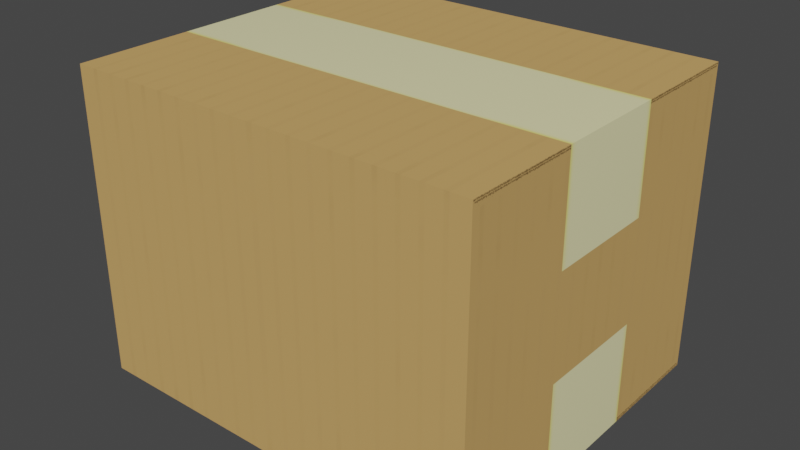 # Source: Box_1.blend  (saved by Blender 3.0.42; exported with 4.5.12 LTS)
import bpy
from mathutils import Matrix  # noqa: F401  (used for matrix-valued properties, if any)

bpy.ops.wm.read_factory_settings(use_empty=True)
scene = bpy.context.scene
scene.name = 'Scene'

# ---- collections
col_collection = bpy.data.collections.new('Collection'); scene.collection.children.link(col_collection)

# ---- images (referenced by path relative to the original .blend; pixels are not part of the script)
import os
ASSET_DIR = os.environ.get("B2B_ASSET_DIR", "")  # directory of the original .blend (textures are referenced by path, not embedded)
HERE = os.path.dirname(os.path.abspath(__file__))  # packed textures are extracted next to this script under _unpacked/

def load_image(name, relpath, width, height, colorspace="sRGB"):
    """Load a texture the original file referenced (path relative to the .blend, or extracted next to this script)."""
    p = next((c for c in (os.path.join(HERE, relpath), os.path.join(ASSET_DIR, relpath)) if relpath and os.path.exists(c)), "")
    if p:
        img = bpy.data.images.load(p, check_existing=True)
        img.name = name
    else:  # same state as the original file: an image datablock whose file is absent (Cycles renders it pink)
        img = bpy.data.images.new(name, width, height)
        img.source = "FILE"
        img.filepath = "//" + (relpath or name)
    img.colorspace_settings.name = colorspace
    return img
img_box_1_color = load_image('Box_1_Color', '_unpacked/Box_1_Color.02d45021.png', 2048, 2048, 'sRGB')
img_box_1_specular = load_image('Box_1_Specular', '_unpacked/Box_1_Specular.fc10d295.png', 2048, 2048, 'Non-Color')
img_box_1_roughness = load_image('Box_1_Roughness', '_unpacked/Box_1_Roughness.20befe75.png', 2048, 2048, 'Non-Color')

# ---- materials (node trees are filled in below, after node groups)
mat_box_1 = bpy.data.materials.new('Box_1')
mat_box_1.alpha_threshold = 0.0
mat_box_1.use_transparent_shadow = False
mat_box_1.line_color = (0.0, 0.0, 0.0, 1.0)

# ---- material node trees
mat_box_1.use_nodes = True; mat_box_1.node_tree.nodes.clear()
_N = mat_box_1.node_tree.nodes; _L = mat_box_1.node_tree.links
n0 = _N.new('ShaderNodeOutputMaterial'); n0.name = 'Material Output'; n0.location = (300, 300)
n1 = _N.new('ShaderNodeBsdfPrincipled'); n1.name = 'Principled BSDF'; n1.location = (10, 300)
n1.distribution = 'GGX'
n1.subsurface_method = 'RANDOM_WALK_SKIN'
n1.inputs[3].default_value = 1.45
n1.inputs[27].default_value = (0.0, 0.0, 0.0, 1.0)
n1.inputs[28].default_value = 1.0
n2 = _N.new('ShaderNodeTexImage'); n2.name = 'Image Texture'; n2.location = (-280, 280)
n2.image = img_box_1_color
n3 = _N.new('ShaderNodeTexImage'); n3.name = 'Image Texture.001'; n3.location = (-544, 64)
n3.image = img_box_1_specular
n4 = _N.new('ShaderNodeTexImage'); n4.name = 'Image Texture.002'; n4.location = (-280, 17)
n4.image = img_box_1_roughness
_L.new(n1.outputs[0], n0.inputs[0])
_L.new(n2.outputs[0], n1.inputs[0])
_L.new(n3.outputs[0], n1.inputs[13])
_L.new(n4.outputs[0], n1.inputs[2])
n0.is_active_output = True

# ---- world
world_world = bpy.data.worlds.new('World'); scene.world = world_world
world_world.use_nodes = True; world_world.node_tree.nodes.clear()
_N = world_world.node_tree.nodes; _L = world_world.node_tree.links
n0 = _N.new('ShaderNodeOutputWorld'); n0.name = 'World Output'; n0.location = (300, 300)
n1 = _N.new('ShaderNodeBackground'); n1.name = 'Background'; n1.location = (10, 300)
n1.inputs[0].default_value = (0.05088, 0.05088, 0.05088, 1.0)
_L.new(n1.outputs[0], n0.inputs[0])
n0.is_active_output = True
world_world.color = (0.05088, 0.05088, 0.05088)
world_world.use_sun_shadow = False
world_world.sun_shadow_jitter_overblur = 0.0

# ---- meshes
me_box_1 = bpy.data.meshes.new('Box_1')
me_box_1.from_pydata([(1.0, 0.85, 0.75), (1.0, 0.85, -0.75), (1.0, -0.85, 0.75), (1.0, -0.85, -0.75), (-1.0, 0.85, 0.75), (-1.0, 0.85, -0.75), (-1.0, -0.85, 0.75), (-1.0, -0.85, -0.75)], [], [(4, 6, 2, 0), (1, 3, 7, 5), (7, 6, 4, 5), (1, 0, 2, 3), (3, 2, 6, 7), (5, 4, 0, 1)])
_uv = me_box_1.uv_layers.new(name='UVMap')
_uv.uv.foreach_set('vector', [0.875, 0.5, 0.875, 0.75, 0.625, 0.75, 0.625, 0.5, 0.375, 0.5, 0.375, 0.75, 0.125, 0.75, 0.125, 0.5, 0.375, 0.0, 0.625, 0.0, 0.625, 0.25, 0.375, 0.25, 0.375, 0.5, 0.625, 0.5, 0.625, 0.75, 0.375, 0.75, 0.375, 0.75, 0.625, 0.75, 0.625, 1.0, 0.375, 1.0, 0.375, 0.25, 0.625, 0.25, 0.625, 0.5, 0.375, 0.5])
me_box_1.materials.append(mat_box_1)
me_box_1.use_remesh_preserve_volume = False
me_box_1.use_remesh_preserve_attributes = False
me_box_1.use_mirror_x = True
me_box_1.use_mirror_y = True
me_box_1.use_mirror_z = True
me_box_1.use_mirror_vertex_groups = False
me_box_1.use_paint_bone_selection = False
me_box_1.use_paint_mask = True
me_box_1.update()

# ---- objects
ob_box_1 = bpy.data.objects.new('Box_1', me_box_1)

# ---- transforms, parenting, visibility, modifiers, constraints
ob_box_1.location = (0.0, 0.0, 0.0)
ob_box_1.lock_rotations_4d = False
ob_box_1.empty_display_type = 'ARROWS'
ob_box_1.lineart.crease_threshold = 0.0
ob_box_1.use_mesh_mirror_x = True
ob_box_1.use_mesh_mirror_y = True
ob_box_1.use_mesh_mirror_z = True

# ---- collection membership
col_collection.objects.link(ob_box_1)

# ---- scene / render settings (as saved in the file)
scene.frame_start = 1; scene.frame_end = 250; scene.frame_set(1)
scene.render.engine = 'BLENDER_EEVEE_NEXT'
scene.cycles.sampling_pattern = 'TABULATED_SOBOL'
scene.cycles.use_light_tree = False
scene.view_settings.view_transform = 'Filmic'
bpy.context.view_layer.update()

# ---- added for rendering (the .blend has no active camera and no usable light): camera, sun
cam_auto = bpy.data.cameras.new('AutoCamera')
cam_auto.lens = 50.0
cam_auto.sensor_width = 36.0
cam_auto.clip_end = 1000.0
ob_auto_camera = bpy.data.objects.new('AutoCamera', cam_auto)
scene.collection.objects.link(ob_auto_camera)
ob_auto_camera.location = (2.79718, -3.35662, 2.23774)
ob_auto_camera.rotation_euler = (1.09748, -7.21219e-08, 0.694738)
scene.camera = ob_auto_camera
light_auto_sun = bpy.data.lights.new('AutoSun', 'SUN')
light_auto_sun.energy = 3.0
light_auto_sun.angle = 0.0523599
ob_auto_sun = bpy.data.objects.new('AutoSun', light_auto_sun)
scene.collection.objects.link(ob_auto_sun)
ob_auto_sun.rotation_euler = (0.872665, 0.174533, 0.523599)
bpy.context.view_layer.update()
